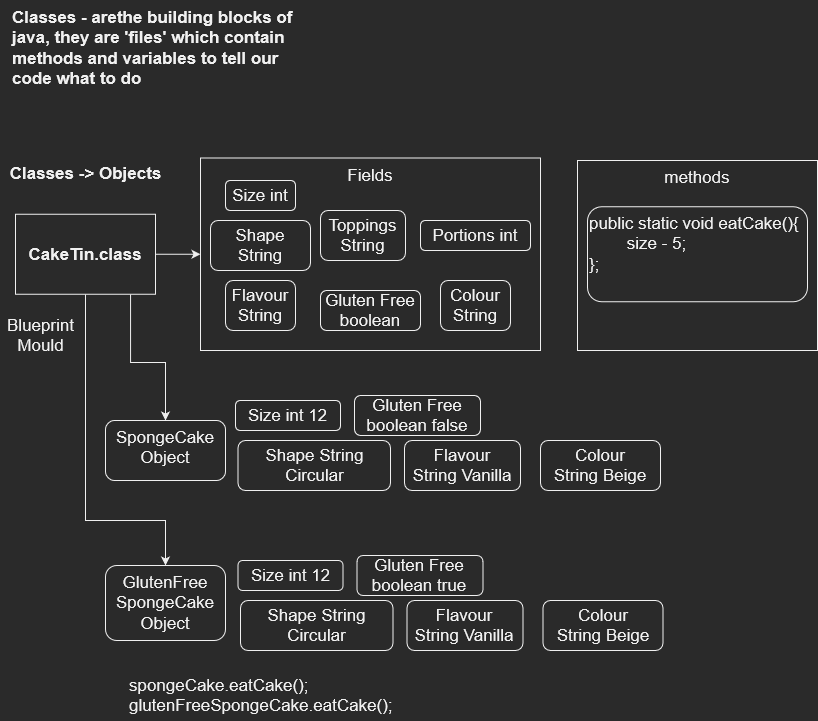

The diagram above was exported from draw.io. Its source (the exported page's mxGraphModel, read from the mxfile embedded in the PNG):
<mxGraphModel dx="1485" dy="824" grid="1" gridSize="10" guides="1" tooltips="1" connect="1" arrows="1" fold="1" page="1" pageScale="1" pageWidth="827" pageHeight="1169" math="0" shadow="0">
  <root>
    <mxCell id="0" />
    <mxCell id="1" parent="0" />
    <mxCell id="H5xesUR1mXioKwgAnJlX-16" value="Fields" style="rounded=0;whiteSpace=wrap;html=1;fontSize=17;align=center;verticalAlign=top;fillColor=none;" vertex="1" parent="1">
      <mxGeometry x="210" y="167.5" width="340" height="192.5" as="geometry" />
    </mxCell>
    <mxCell id="H5xesUR1mXioKwgAnJlX-3" value="Classes - arethe building blocks of java, they are 'files' which contain methods and variables to tell our code what to do" style="text;html=1;strokeColor=none;fillColor=none;align=left;verticalAlign=top;whiteSpace=wrap;rounded=0;fontStyle=1;fontSize=17;" vertex="1" parent="1">
      <mxGeometry x="20" y="10" width="290" height="120" as="geometry" />
    </mxCell>
    <mxCell id="H5xesUR1mXioKwgAnJlX-17" style="edgeStyle=orthogonalEdgeStyle;rounded=0;orthogonalLoop=1;jettySize=auto;html=1;entryX=0;entryY=0.5;entryDx=0;entryDy=0;fontSize=17;" edge="1" parent="1" source="H5xesUR1mXioKwgAnJlX-4" target="H5xesUR1mXioKwgAnJlX-16">
      <mxGeometry relative="1" as="geometry" />
    </mxCell>
    <mxCell id="H5xesUR1mXioKwgAnJlX-20" style="edgeStyle=orthogonalEdgeStyle;rounded=0;orthogonalLoop=1;jettySize=auto;html=1;entryX=0.5;entryY=0;entryDx=0;entryDy=0;fontSize=17;" edge="1" parent="1" source="H5xesUR1mXioKwgAnJlX-4" target="H5xesUR1mXioKwgAnJlX-19">
      <mxGeometry relative="1" as="geometry">
        <Array as="points">
          <mxPoint x="140" y="372" />
          <mxPoint x="175" y="372" />
        </Array>
      </mxGeometry>
    </mxCell>
    <mxCell id="H5xesUR1mXioKwgAnJlX-32" style="edgeStyle=orthogonalEdgeStyle;rounded=0;orthogonalLoop=1;jettySize=auto;html=1;fontSize=17;" edge="1" parent="1" source="H5xesUR1mXioKwgAnJlX-4" target="H5xesUR1mXioKwgAnJlX-26">
      <mxGeometry relative="1" as="geometry">
        <Array as="points">
          <mxPoint x="95" y="530" />
          <mxPoint x="175" y="530" />
        </Array>
      </mxGeometry>
    </mxCell>
    <mxCell id="H5xesUR1mXioKwgAnJlX-4" value="CakeTin.class" style="rounded=0;whiteSpace=wrap;html=1;fontSize=17;align=center;verticalAlign=middle;fontStyle=1" vertex="1" parent="1">
      <mxGeometry x="25" y="223.75" width="140" height="80" as="geometry" />
    </mxCell>
    <mxCell id="H5xesUR1mXioKwgAnJlX-5" value="Classes -&amp;gt; Objects" style="text;html=1;align=center;verticalAlign=middle;resizable=0;points=[];autosize=1;strokeColor=none;fillColor=none;fontSize=17;fontStyle=1" vertex="1" parent="1">
      <mxGeometry x="10" y="167.5" width="170" height="30" as="geometry" />
    </mxCell>
    <mxCell id="H5xesUR1mXioKwgAnJlX-8" value="Size int" style="rounded=1;whiteSpace=wrap;html=1;fontSize=17;align=center;verticalAlign=middle;" vertex="1" parent="1">
      <mxGeometry x="235" y="190" width="70" height="30" as="geometry" />
    </mxCell>
    <mxCell id="H5xesUR1mXioKwgAnJlX-9" value="Shape String" style="rounded=1;whiteSpace=wrap;html=1;fontSize=17;align=center;verticalAlign=middle;" vertex="1" parent="1">
      <mxGeometry x="220" y="230" width="100" height="50" as="geometry" />
    </mxCell>
    <mxCell id="H5xesUR1mXioKwgAnJlX-10" value="&lt;div&gt;Flavour&lt;/div&gt;String" style="rounded=1;whiteSpace=wrap;html=1;fontSize=17;align=center;verticalAlign=middle;" vertex="1" parent="1">
      <mxGeometry x="235" y="290" width="70" height="50" as="geometry" />
    </mxCell>
    <mxCell id="H5xesUR1mXioKwgAnJlX-12" value="&lt;div&gt;Colour&lt;/div&gt;String" style="rounded=1;whiteSpace=wrap;html=1;fontSize=17;align=center;verticalAlign=middle;" vertex="1" parent="1">
      <mxGeometry x="450" y="290" width="70" height="50" as="geometry" />
    </mxCell>
    <mxCell id="H5xesUR1mXioKwgAnJlX-13" value="&lt;div&gt;Gluten Free&lt;/div&gt;boolean" style="rounded=1;whiteSpace=wrap;html=1;fontSize=17;align=center;verticalAlign=middle;" vertex="1" parent="1">
      <mxGeometry x="330" y="300" width="100" height="40" as="geometry" />
    </mxCell>
    <mxCell id="H5xesUR1mXioKwgAnJlX-14" value="Portions int" style="rounded=1;whiteSpace=wrap;html=1;fontSize=17;align=center;verticalAlign=middle;" vertex="1" parent="1">
      <mxGeometry x="430" y="230" width="110" height="30" as="geometry" />
    </mxCell>
    <mxCell id="H5xesUR1mXioKwgAnJlX-15" value="&lt;div&gt;Toppings&lt;/div&gt;&lt;div&gt;String&lt;br&gt;&lt;/div&gt;" style="rounded=1;whiteSpace=wrap;html=1;fontSize=17;align=center;verticalAlign=middle;" vertex="1" parent="1">
      <mxGeometry x="330" y="220" width="85" height="50" as="geometry" />
    </mxCell>
    <mxCell id="H5xesUR1mXioKwgAnJlX-18" value="&lt;div&gt;Blueprint&lt;/div&gt;Mould " style="text;html=1;align=center;verticalAlign=middle;resizable=0;points=[];autosize=1;strokeColor=none;fillColor=none;fontSize=17;" vertex="1" parent="1">
      <mxGeometry x="10" y="320" width="80" height="50" as="geometry" />
    </mxCell>
    <mxCell id="H5xesUR1mXioKwgAnJlX-19" value="&lt;div&gt;SpongeCake&lt;/div&gt;Object" style="rounded=1;whiteSpace=wrap;html=1;fontSize=17;fillColor=default;align=center;verticalAlign=top;" vertex="1" parent="1">
      <mxGeometry x="115" y="430" width="120" height="60" as="geometry" />
    </mxCell>
    <mxCell id="H5xesUR1mXioKwgAnJlX-21" value="Size int 12" style="rounded=1;whiteSpace=wrap;html=1;fontSize=17;align=center;verticalAlign=middle;" vertex="1" parent="1">
      <mxGeometry x="245" y="410" width="105" height="30" as="geometry" />
    </mxCell>
    <mxCell id="H5xesUR1mXioKwgAnJlX-22" value="&lt;div&gt;Shape String&lt;/div&gt;&lt;div&gt;Circular&lt;br&gt;&lt;/div&gt;" style="rounded=1;whiteSpace=wrap;html=1;fontSize=17;align=center;verticalAlign=middle;" vertex="1" parent="1">
      <mxGeometry x="247.5" y="450" width="152.5" height="50" as="geometry" />
    </mxCell>
    <mxCell id="H5xesUR1mXioKwgAnJlX-23" value="&lt;div&gt;Flavour&lt;/div&gt;String Vanilla" style="rounded=1;whiteSpace=wrap;html=1;fontSize=17;align=center;verticalAlign=middle;" vertex="1" parent="1">
      <mxGeometry x="414" y="450" width="116" height="50" as="geometry" />
    </mxCell>
    <mxCell id="H5xesUR1mXioKwgAnJlX-24" value="&lt;div&gt;Gluten Free&lt;/div&gt;boolean false" style="rounded=1;whiteSpace=wrap;html=1;fontSize=17;align=center;verticalAlign=middle;" vertex="1" parent="1">
      <mxGeometry x="364" y="405" width="126" height="40" as="geometry" />
    </mxCell>
    <mxCell id="H5xesUR1mXioKwgAnJlX-25" value="&lt;div&gt;Colour&lt;/div&gt;String Beige" style="rounded=1;whiteSpace=wrap;html=1;fontSize=17;align=center;verticalAlign=middle;" vertex="1" parent="1">
      <mxGeometry x="550" y="450" width="120" height="50" as="geometry" />
    </mxCell>
    <mxCell id="H5xesUR1mXioKwgAnJlX-26" value="&lt;div&gt;GlutenFree&lt;/div&gt;&lt;div&gt;SpongeCake&lt;/div&gt;Object" style="rounded=1;whiteSpace=wrap;html=1;fontSize=17;fillColor=default;align=center;verticalAlign=top;" vertex="1" parent="1">
      <mxGeometry x="115" y="575" width="120" height="75" as="geometry" />
    </mxCell>
    <mxCell id="H5xesUR1mXioKwgAnJlX-27" value="Size int 12" style="rounded=1;whiteSpace=wrap;html=1;fontSize=17;align=center;verticalAlign=middle;" vertex="1" parent="1">
      <mxGeometry x="247.5" y="570" width="105" height="30" as="geometry" />
    </mxCell>
    <mxCell id="H5xesUR1mXioKwgAnJlX-28" value="&lt;div&gt;Shape String&lt;/div&gt;&lt;div&gt;Circular&lt;br&gt;&lt;/div&gt;" style="rounded=1;whiteSpace=wrap;html=1;fontSize=17;align=center;verticalAlign=middle;" vertex="1" parent="1">
      <mxGeometry x="250" y="610" width="152.5" height="50" as="geometry" />
    </mxCell>
    <mxCell id="H5xesUR1mXioKwgAnJlX-29" value="&lt;div&gt;Flavour&lt;/div&gt;String Vanilla" style="rounded=1;whiteSpace=wrap;html=1;fontSize=17;align=center;verticalAlign=middle;" vertex="1" parent="1">
      <mxGeometry x="416.5" y="610" width="116" height="50" as="geometry" />
    </mxCell>
    <mxCell id="H5xesUR1mXioKwgAnJlX-30" value="&lt;div&gt;Gluten Free&lt;/div&gt;boolean true" style="rounded=1;whiteSpace=wrap;html=1;fontSize=17;align=center;verticalAlign=middle;" vertex="1" parent="1">
      <mxGeometry x="366.5" y="565" width="126" height="40" as="geometry" />
    </mxCell>
    <mxCell id="H5xesUR1mXioKwgAnJlX-31" value="&lt;div&gt;Colour&lt;/div&gt;String Beige" style="rounded=1;whiteSpace=wrap;html=1;fontSize=17;align=center;verticalAlign=middle;" vertex="1" parent="1">
      <mxGeometry x="552.5" y="610" width="120" height="50" as="geometry" />
    </mxCell>
    <mxCell id="H5xesUR1mXioKwgAnJlX-33" value="methods" style="rounded=0;whiteSpace=wrap;html=1;fontSize=17;fillColor=default;align=center;verticalAlign=top;" vertex="1" parent="1">
      <mxGeometry x="587" y="170" width="240" height="190" as="geometry" />
    </mxCell>
    <mxCell id="H5xesUR1mXioKwgAnJlX-34" value="&lt;div&gt;public static void eatCake(){&lt;/div&gt;&lt;div&gt;&lt;span style=&quot;white-space: pre&quot;&gt;&#09;&lt;/span&gt;size - 5;&lt;br&gt;&lt;/div&gt;&lt;div&gt;};&lt;br&gt;&lt;/div&gt;" style="rounded=1;whiteSpace=wrap;html=1;fontSize=17;fillColor=default;align=left;verticalAlign=top;" vertex="1" parent="1">
      <mxGeometry x="597" y="216.25" width="220" height="95" as="geometry" />
    </mxCell>
    <mxCell id="H5xesUR1mXioKwgAnJlX-37" value="&lt;div&gt;spongeCake.eatCake();&lt;/div&gt;&lt;div&gt;glutenFreeSpongeCake.eatCake();&lt;br&gt;&lt;/div&gt;" style="text;html=1;align=left;verticalAlign=middle;resizable=0;points=[];autosize=1;strokeColor=none;fillColor=none;fontSize=17;" vertex="1" parent="1">
      <mxGeometry x="136.5" y="680" width="280" height="50" as="geometry" />
    </mxCell>
  </root>
</mxGraphModel>